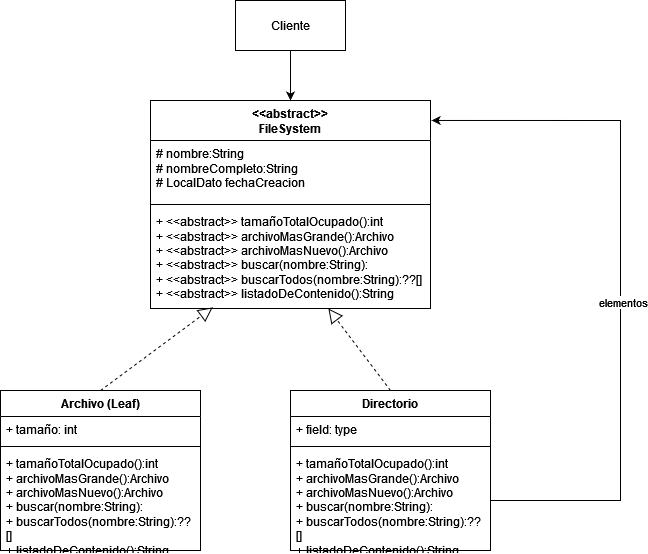

The diagram above was exported from draw.io. Its source (the exported page's mxGraphModel, read from the mxfile embedded in the PNG):
<mxGraphModel dx="767" dy="400" grid="1" gridSize="10" guides="1" tooltips="1" connect="1" arrows="1" fold="1" page="1" pageScale="1" pageWidth="850" pageHeight="1100" math="0" shadow="0">
  <root>
    <mxCell id="0" />
    <mxCell id="1" parent="0" />
    <mxCell id="qbT7M5mrVoPhaYSC0p-m-1" value="Directorio" style="swimlane;fontStyle=1;align=center;verticalAlign=top;childLayout=stackLayout;horizontal=1;startSize=26;horizontalStack=0;resizeParent=1;resizeParentMax=0;resizeLast=0;collapsible=1;marginBottom=0;whiteSpace=wrap;html=1;" parent="1" vertex="1">
      <mxGeometry x="405" y="420" width="200" height="160" as="geometry" />
    </mxCell>
    <mxCell id="qbT7M5mrVoPhaYSC0p-m-2" value="+ field: type" style="text;strokeColor=none;fillColor=none;align=left;verticalAlign=top;spacingLeft=4;spacingRight=4;overflow=hidden;rotatable=0;points=[[0,0.5],[1,0.5]];portConstraint=eastwest;whiteSpace=wrap;html=1;" parent="qbT7M5mrVoPhaYSC0p-m-1" vertex="1">
      <mxGeometry y="26" width="200" height="26" as="geometry" />
    </mxCell>
    <mxCell id="qbT7M5mrVoPhaYSC0p-m-3" value="" style="line;strokeWidth=1;fillColor=none;align=left;verticalAlign=middle;spacingTop=-1;spacingLeft=3;spacingRight=3;rotatable=0;labelPosition=right;points=[];portConstraint=eastwest;strokeColor=inherit;" parent="qbT7M5mrVoPhaYSC0p-m-1" vertex="1">
      <mxGeometry y="52" width="200" height="8" as="geometry" />
    </mxCell>
    <mxCell id="qbT7M5mrVoPhaYSC0p-m-4" value="&lt;div&gt;+ tamañoTotalOcupado():int&lt;/div&gt;&lt;div&gt;+ archivoMasGrande():Archivo&lt;/div&gt;&lt;div&gt;+ archivoMasNuevo():Archivo&lt;/div&gt;&lt;div&gt;+ buscar(nombre:String):&lt;/div&gt;&lt;div&gt;+ buscarTodos(nombre:String):??[]&lt;/div&gt;&lt;div&gt;+ listadoDeContenido():String&lt;br&gt;&lt;/div&gt;" style="text;strokeColor=none;fillColor=none;align=left;verticalAlign=top;spacingLeft=4;spacingRight=4;overflow=hidden;rotatable=0;points=[[0,0.5],[1,0.5]];portConstraint=eastwest;whiteSpace=wrap;html=1;" parent="qbT7M5mrVoPhaYSC0p-m-1" vertex="1">
      <mxGeometry y="60" width="200" height="100" as="geometry" />
    </mxCell>
    <mxCell id="qbT7M5mrVoPhaYSC0p-m-5" value="&lt;div&gt;&amp;lt;&amp;lt;abstract&amp;gt;&amp;gt;&lt;/div&gt;&lt;div&gt;FileSystem&lt;/div&gt;" style="swimlane;fontStyle=1;align=center;verticalAlign=top;childLayout=stackLayout;horizontal=1;startSize=40;horizontalStack=0;resizeParent=1;resizeParentMax=0;resizeLast=0;collapsible=1;marginBottom=0;whiteSpace=wrap;html=1;" parent="1" vertex="1">
      <mxGeometry x="265" y="130" width="280" height="208" as="geometry" />
    </mxCell>
    <mxCell id="qbT7M5mrVoPhaYSC0p-m-6" value="&lt;div&gt;# nombre:String&lt;/div&gt;&lt;div&gt;# nombreCompleto:String&lt;/div&gt;&lt;div&gt;# LocalDato fechaCreacion&lt;br&gt;&lt;/div&gt;" style="text;strokeColor=none;fillColor=none;align=left;verticalAlign=top;spacingLeft=4;spacingRight=4;overflow=hidden;rotatable=0;points=[[0,0.5],[1,0.5]];portConstraint=eastwest;whiteSpace=wrap;html=1;" parent="qbT7M5mrVoPhaYSC0p-m-5" vertex="1">
      <mxGeometry y="40" width="280" height="60" as="geometry" />
    </mxCell>
    <mxCell id="qbT7M5mrVoPhaYSC0p-m-7" value="" style="line;strokeWidth=1;fillColor=none;align=left;verticalAlign=middle;spacingTop=-1;spacingLeft=3;spacingRight=3;rotatable=0;labelPosition=right;points=[];portConstraint=eastwest;strokeColor=inherit;" parent="qbT7M5mrVoPhaYSC0p-m-5" vertex="1">
      <mxGeometry y="100" width="280" height="8" as="geometry" />
    </mxCell>
    <mxCell id="qbT7M5mrVoPhaYSC0p-m-8" value="&lt;div&gt;+ &amp;lt;&amp;lt;abstract&amp;gt;&amp;gt; tamañoTotalOcupado():int&lt;/div&gt;&lt;div&gt;+ &amp;lt;&amp;lt;abstract&amp;gt;&amp;gt; archivoMasGrande():Archivo&lt;/div&gt;&lt;div&gt;+ &amp;lt;&amp;lt;abstract&amp;gt;&amp;gt; archivoMasNuevo():Archivo&lt;/div&gt;&lt;div&gt;+ &amp;lt;&amp;lt;abstract&amp;gt;&amp;gt; buscar(nombre:String):&lt;/div&gt;&lt;div&gt;+ &amp;lt;&amp;lt;abstract&amp;gt;&amp;gt; buscarTodos(nombre:String):??[]&lt;/div&gt;&lt;div&gt;+ &amp;lt;&amp;lt;abstract&amp;gt;&amp;gt; listadoDeContenido():String&lt;br&gt;&lt;/div&gt;" style="text;strokeColor=none;fillColor=none;align=left;verticalAlign=top;spacingLeft=4;spacingRight=4;overflow=hidden;rotatable=0;points=[[0,0.5],[1,0.5]];portConstraint=eastwest;whiteSpace=wrap;html=1;" parent="qbT7M5mrVoPhaYSC0p-m-5" vertex="1">
      <mxGeometry y="108" width="280" height="100" as="geometry" />
    </mxCell>
    <mxCell id="qbT7M5mrVoPhaYSC0p-m-9" value="Archivo (Leaf)" style="swimlane;fontStyle=1;align=center;verticalAlign=top;childLayout=stackLayout;horizontal=1;startSize=26;horizontalStack=0;resizeParent=1;resizeParentMax=0;resizeLast=0;collapsible=1;marginBottom=0;whiteSpace=wrap;html=1;" parent="1" vertex="1">
      <mxGeometry x="115" y="420" width="200" height="160" as="geometry" />
    </mxCell>
    <mxCell id="qbT7M5mrVoPhaYSC0p-m-10" value="+ tamaño: int" style="text;strokeColor=none;fillColor=none;align=left;verticalAlign=top;spacingLeft=4;spacingRight=4;overflow=hidden;rotatable=0;points=[[0,0.5],[1,0.5]];portConstraint=eastwest;whiteSpace=wrap;html=1;" parent="qbT7M5mrVoPhaYSC0p-m-9" vertex="1">
      <mxGeometry y="26" width="200" height="26" as="geometry" />
    </mxCell>
    <mxCell id="qbT7M5mrVoPhaYSC0p-m-11" value="" style="line;strokeWidth=1;fillColor=none;align=left;verticalAlign=middle;spacingTop=-1;spacingLeft=3;spacingRight=3;rotatable=0;labelPosition=right;points=[];portConstraint=eastwest;strokeColor=inherit;" parent="qbT7M5mrVoPhaYSC0p-m-9" vertex="1">
      <mxGeometry y="52" width="200" height="8" as="geometry" />
    </mxCell>
    <mxCell id="qbT7M5mrVoPhaYSC0p-m-12" value="&lt;div&gt;+ tamañoTotalOcupado():int&lt;/div&gt;&lt;div&gt;+ archivoMasGrande():Archivo&lt;/div&gt;&lt;div&gt;+ archivoMasNuevo():Archivo&lt;/div&gt;&lt;div&gt;+ buscar(nombre:String):&lt;/div&gt;&lt;div&gt;+ buscarTodos(nombre:String):??[]&lt;/div&gt;&lt;div&gt;+ listadoDeContenido():String&lt;br&gt;&lt;/div&gt;" style="text;strokeColor=none;fillColor=none;align=left;verticalAlign=top;spacingLeft=4;spacingRight=4;overflow=hidden;rotatable=0;points=[[0,0.5],[1,0.5]];portConstraint=eastwest;whiteSpace=wrap;html=1;" parent="qbT7M5mrVoPhaYSC0p-m-9" vertex="1">
      <mxGeometry y="60" width="200" height="100" as="geometry" />
    </mxCell>
    <mxCell id="qbT7M5mrVoPhaYSC0p-m-15" value="" style="endArrow=block;dashed=1;endFill=0;endSize=12;html=1;rounded=0;exitX=0.5;exitY=0;exitDx=0;exitDy=0;entryX=0.222;entryY=0.989;entryDx=0;entryDy=0;entryPerimeter=0;" parent="1" source="qbT7M5mrVoPhaYSC0p-m-9" target="qbT7M5mrVoPhaYSC0p-m-8" edge="1">
      <mxGeometry width="160" relative="1" as="geometry">
        <mxPoint x="165" y="370" as="sourcePoint" />
        <mxPoint x="325" y="370" as="targetPoint" />
      </mxGeometry>
    </mxCell>
    <mxCell id="qbT7M5mrVoPhaYSC0p-m-16" value="" style="endArrow=block;dashed=1;endFill=0;endSize=12;html=1;rounded=0;exitX=0.5;exitY=0;exitDx=0;exitDy=0;" parent="1" source="qbT7M5mrVoPhaYSC0p-m-1" target="qbT7M5mrVoPhaYSC0p-m-8" edge="1">
      <mxGeometry width="160" relative="1" as="geometry">
        <mxPoint x="315" y="380" as="sourcePoint" />
        <mxPoint x="385" y="340" as="targetPoint" />
      </mxGeometry>
    </mxCell>
    <mxCell id="qbT7M5mrVoPhaYSC0p-m-17" style="edgeStyle=orthogonalEdgeStyle;rounded=0;orthogonalLoop=1;jettySize=auto;html=1;entryX=1.004;entryY=0.096;entryDx=0;entryDy=0;entryPerimeter=0;" parent="1" source="qbT7M5mrVoPhaYSC0p-m-4" target="qbT7M5mrVoPhaYSC0p-m-5" edge="1">
      <mxGeometry relative="1" as="geometry">
        <mxPoint x="625" y="200" as="targetPoint" />
        <Array as="points">
          <mxPoint x="735" y="530" />
          <mxPoint x="735" y="150" />
        </Array>
      </mxGeometry>
    </mxCell>
    <mxCell id="qbT7M5mrVoPhaYSC0p-m-18" value="elementos" style="edgeLabel;html=1;align=center;verticalAlign=middle;resizable=0;points=[];" parent="qbT7M5mrVoPhaYSC0p-m-17" vertex="1" connectable="0">
      <mxGeometry x="-0.0591" y="-2" relative="1" as="geometry">
        <mxPoint as="offset" />
      </mxGeometry>
    </mxCell>
    <mxCell id="qbT7M5mrVoPhaYSC0p-m-20" style="edgeStyle=orthogonalEdgeStyle;rounded=0;orthogonalLoop=1;jettySize=auto;html=1;" parent="1" source="qbT7M5mrVoPhaYSC0p-m-19" target="qbT7M5mrVoPhaYSC0p-m-5" edge="1">
      <mxGeometry relative="1" as="geometry" />
    </mxCell>
    <mxCell id="qbT7M5mrVoPhaYSC0p-m-19" value="&lt;div&gt;Cliente&lt;/div&gt;" style="html=1;whiteSpace=wrap;" parent="1" vertex="1">
      <mxGeometry x="350" y="30" width="110" height="50" as="geometry" />
    </mxCell>
  </root>
</mxGraphModel>